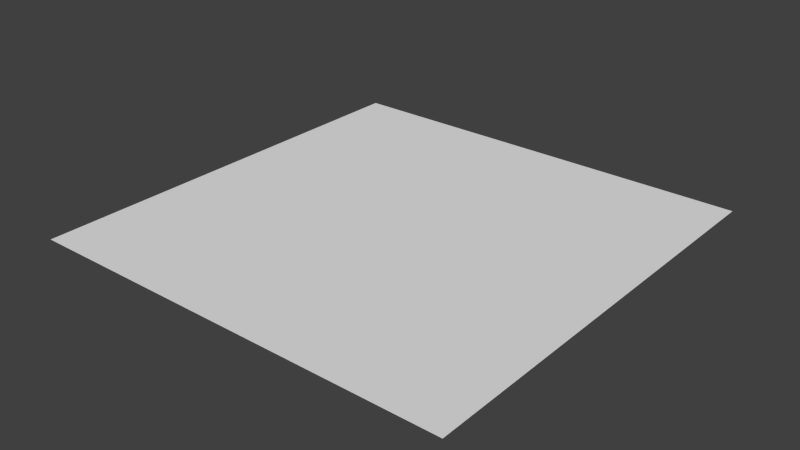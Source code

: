 # Source: Path.blend  (saved by Blender 2.73.0; exported with 4.5.12 LTS)
import bpy
from mathutils import Matrix  # noqa: F401  (used for matrix-valued properties, if any)

bpy.ops.wm.read_factory_settings(use_empty=True)
scene = bpy.context.scene
scene.name = 'Scene'

# ---- collections
col_collection_1 = bpy.data.collections.new('Collection 1'); scene.collection.children.link(col_collection_1)

# ---- world
world_world = bpy.data.worlds.new('World'); scene.world = world_world
world_world.color = (0.05088, 0.05088, 0.05088)
world_world.use_sun_shadow = False
world_world.sun_shadow_jitter_overblur = 0.0
world_world.cycles.sampling_method = 'MANUAL'
world_world.cycles.sample_map_resolution = 256

# ---- meshes
me_plane = bpy.data.meshes.new('Plane')
me_plane.from_pydata([(-1.0, -1.0, 0.0), (1.0, -1.0, 0.0), (-1.0, 1.0, 0.0), (1.0, 1.0, 0.0)], [], [(0, 1, 3, 2)])
_uv = me_plane.uv_layers.new(name='UVMap')
_uv.uv.foreach_set('vector', [0.0001, 9.998e-05, 0.9999, 9.998e-05, 0.9999, 0.9999, 9.998e-05, 0.9999])
me_plane.use_remesh_preserve_volume = False
me_plane.use_remesh_preserve_attributes = False
me_plane.use_mirror_vertex_groups = False
me_plane.update()

# ---- objects
ob_plane = bpy.data.objects.new('Plane', me_plane)

# ---- transforms, parenting, visibility, modifiers, constraints
ob_plane.location = (0.0, 0.0, 0.0)
ob_plane.scale = (5.0, 5.0, 1.0)
ob_plane.lineart.crease_threshold = 0.0

# ---- collection membership
col_collection_1.objects.link(ob_plane)

# ---- scene / render settings (as saved in the file)
scene.frame_start = 1; scene.frame_end = 250; scene.frame_set(1)
scene.render.engine = 'BLENDER_EEVEE_NEXT'
scene.render.resolution_percentage = 50
scene.render.dither_intensity = 0.0
scene.cycles.use_denoising = False
scene.cycles.samples = 10
scene.cycles.sampling_pattern = 'TABULATED_SOBOL'
scene.cycles.light_sampling_threshold = 0.0
scene.cycles.use_adaptive_sampling = False
scene.cycles.use_light_tree = False
scene.cycles.blur_glossy = 0.0
scene.cycles.pixel_filter_type = 'GAUSSIAN'
scene.cycles.sample_clamp_indirect = 0.0
scene.view_settings.view_transform = 'Standard'
bpy.context.view_layer.update()

# ---- added for rendering (the .blend has no active camera and no usable light): camera, sun
cam_auto = bpy.data.cameras.new('AutoCamera')
cam_auto.lens = 50.0
cam_auto.sensor_width = 36.0
cam_auto.clip_end = 1000.0
ob_auto_camera = bpy.data.objects.new('AutoCamera', cam_auto)
scene.collection.objects.link(ob_auto_camera)
ob_auto_camera.location = (13.0847, -15.7016, 10.4677)
ob_auto_camera.rotation_euler = (1.09748, -7.21219e-08, 0.694738)
scene.camera = ob_auto_camera
light_auto_sun = bpy.data.lights.new('AutoSun', 'SUN')
light_auto_sun.energy = 3.0
light_auto_sun.angle = 0.0523599
ob_auto_sun = bpy.data.objects.new('AutoSun', light_auto_sun)
scene.collection.objects.link(ob_auto_sun)
ob_auto_sun.rotation_euler = (0.872665, 0.174533, 0.523599)
bpy.context.view_layer.update()
